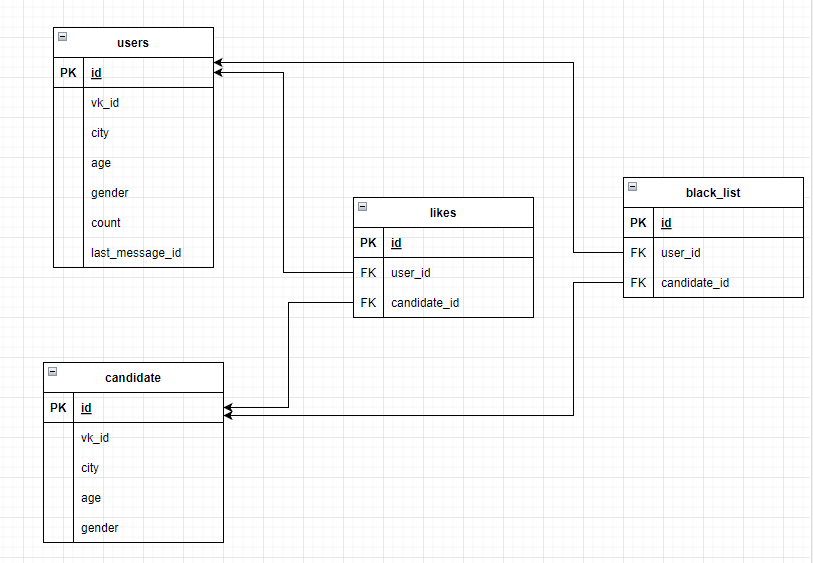

The diagram above was exported from draw.io. Its source (the exported page's mxGraphModel, read from the mxfile embedded in the PNG):
<mxGraphModel dx="1422" dy="807" grid="1" gridSize="10" guides="1" tooltips="1" connect="1" arrows="1" fold="1" page="1" pageScale="1" pageWidth="827" pageHeight="1169" math="0" shadow="0">
  <root>
    <mxCell id="0" />
    <mxCell id="1" parent="0" />
    <mxCell id="ceBB8biT-azzJPkKVOrB-1" value="users" style="shape=table;startSize=30;container=1;collapsible=1;childLayout=tableLayout;fixedRows=1;rowLines=0;fontStyle=1;align=center;resizeLast=1;" vertex="1" parent="1">
      <mxGeometry x="90" y="260" width="180" height="90" as="geometry" />
    </mxCell>
    <mxCell id="ceBB8biT-azzJPkKVOrB-52" style="shape=tableRow;horizontal=0;startSize=0;swimlaneHead=0;swimlaneBody=0;fillColor=none;collapsible=0;dropTarget=0;points=[[0,0.5],[1,0.5]];portConstraint=eastwest;top=0;left=0;right=0;bottom=0;" vertex="1" parent="ceBB8biT-azzJPkKVOrB-1">
      <mxGeometry y="30" width="180" height="30" as="geometry" />
    </mxCell>
    <mxCell id="ceBB8biT-azzJPkKVOrB-53" style="shape=partialRectangle;connectable=0;fillColor=none;top=0;left=0;bottom=0;right=0;editable=1;overflow=hidden;" vertex="1" parent="ceBB8biT-azzJPkKVOrB-52">
      <mxGeometry width="30" height="30" as="geometry">
        <mxRectangle width="30" height="30" as="alternateBounds" />
      </mxGeometry>
    </mxCell>
    <mxCell id="ceBB8biT-azzJPkKVOrB-54" value="id" style="shape=partialRectangle;connectable=0;fillColor=none;top=0;left=0;bottom=0;right=0;align=left;spacingLeft=6;overflow=hidden;" vertex="1" parent="ceBB8biT-azzJPkKVOrB-52">
      <mxGeometry x="30" width="150" height="30" as="geometry">
        <mxRectangle width="150" height="30" as="alternateBounds" />
      </mxGeometry>
    </mxCell>
    <mxCell id="ceBB8biT-azzJPkKVOrB-5" value="" style="shape=tableRow;horizontal=0;startSize=0;swimlaneHead=0;swimlaneBody=0;fillColor=none;collapsible=0;dropTarget=0;points=[[0,0.5],[1,0.5]];portConstraint=eastwest;top=0;left=0;right=0;bottom=0;" vertex="1" parent="ceBB8biT-azzJPkKVOrB-1">
      <mxGeometry y="60" width="180" height="30" as="geometry" />
    </mxCell>
    <mxCell id="ceBB8biT-azzJPkKVOrB-6" value="PK" style="shape=partialRectangle;connectable=0;fillColor=none;top=0;left=0;bottom=0;right=0;editable=1;overflow=hidden;" vertex="1" parent="ceBB8biT-azzJPkKVOrB-5">
      <mxGeometry width="30" height="30" as="geometry">
        <mxRectangle width="30" height="30" as="alternateBounds" />
      </mxGeometry>
    </mxCell>
    <mxCell id="ceBB8biT-azzJPkKVOrB-7" value="users_vk_id" style="shape=partialRectangle;connectable=0;fillColor=none;top=0;left=0;bottom=0;right=0;align=left;spacingLeft=6;overflow=hidden;" vertex="1" parent="ceBB8biT-azzJPkKVOrB-5">
      <mxGeometry x="30" width="150" height="30" as="geometry">
        <mxRectangle width="150" height="30" as="alternateBounds" />
      </mxGeometry>
    </mxCell>
    <mxCell id="ceBB8biT-azzJPkKVOrB-14" value="candidates" style="shape=table;startSize=30;container=1;collapsible=1;childLayout=tableLayout;fixedRows=1;rowLines=0;fontStyle=1;align=center;resizeLast=1;" vertex="1" parent="1">
      <mxGeometry x="590" y="215" width="180" height="180" as="geometry" />
    </mxCell>
    <mxCell id="ceBB8biT-azzJPkKVOrB-55" style="shape=tableRow;horizontal=0;startSize=0;swimlaneHead=0;swimlaneBody=0;fillColor=none;collapsible=0;dropTarget=0;points=[[0,0.5],[1,0.5]];portConstraint=eastwest;top=0;left=0;right=0;bottom=0;" vertex="1" parent="ceBB8biT-azzJPkKVOrB-14">
      <mxGeometry y="30" width="180" height="30" as="geometry" />
    </mxCell>
    <mxCell id="ceBB8biT-azzJPkKVOrB-56" style="shape=partialRectangle;connectable=0;fillColor=none;top=0;left=0;bottom=0;right=0;editable=1;overflow=hidden;" vertex="1" parent="ceBB8biT-azzJPkKVOrB-55">
      <mxGeometry width="30" height="30" as="geometry">
        <mxRectangle width="30" height="30" as="alternateBounds" />
      </mxGeometry>
    </mxCell>
    <mxCell id="ceBB8biT-azzJPkKVOrB-57" value="id" style="shape=partialRectangle;connectable=0;fillColor=none;top=0;left=0;bottom=0;right=0;align=left;spacingLeft=6;overflow=hidden;" vertex="1" parent="ceBB8biT-azzJPkKVOrB-55">
      <mxGeometry x="30" width="150" height="30" as="geometry">
        <mxRectangle width="150" height="30" as="alternateBounds" />
      </mxGeometry>
    </mxCell>
    <mxCell id="ceBB8biT-azzJPkKVOrB-18" value="" style="shape=tableRow;horizontal=0;startSize=0;swimlaneHead=0;swimlaneBody=0;fillColor=none;collapsible=0;dropTarget=0;points=[[0,0.5],[1,0.5]];portConstraint=eastwest;top=0;left=0;right=0;bottom=0;" vertex="1" parent="ceBB8biT-azzJPkKVOrB-14">
      <mxGeometry y="60" width="180" height="30" as="geometry" />
    </mxCell>
    <mxCell id="ceBB8biT-azzJPkKVOrB-19" value="PK" style="shape=partialRectangle;connectable=0;fillColor=none;top=0;left=0;bottom=0;right=0;editable=1;overflow=hidden;" vertex="1" parent="ceBB8biT-azzJPkKVOrB-18">
      <mxGeometry width="30" height="30" as="geometry">
        <mxRectangle width="30" height="30" as="alternateBounds" />
      </mxGeometry>
    </mxCell>
    <mxCell id="ceBB8biT-azzJPkKVOrB-20" value="candi_vk_id" style="shape=partialRectangle;connectable=0;fillColor=none;top=0;left=0;bottom=0;right=0;align=left;spacingLeft=6;overflow=hidden;" vertex="1" parent="ceBB8biT-azzJPkKVOrB-18">
      <mxGeometry x="30" width="150" height="30" as="geometry">
        <mxRectangle width="150" height="30" as="alternateBounds" />
      </mxGeometry>
    </mxCell>
    <mxCell id="ceBB8biT-azzJPkKVOrB-21" value="" style="shape=tableRow;horizontal=0;startSize=0;swimlaneHead=0;swimlaneBody=0;fillColor=none;collapsible=0;dropTarget=0;points=[[0,0.5],[1,0.5]];portConstraint=eastwest;top=0;left=0;right=0;bottom=0;" vertex="1" parent="ceBB8biT-azzJPkKVOrB-14">
      <mxGeometry y="90" width="180" height="30" as="geometry" />
    </mxCell>
    <mxCell id="ceBB8biT-azzJPkKVOrB-22" value="" style="shape=partialRectangle;connectable=0;fillColor=none;top=0;left=0;bottom=0;right=0;editable=1;overflow=hidden;" vertex="1" parent="ceBB8biT-azzJPkKVOrB-21">
      <mxGeometry width="30" height="30" as="geometry">
        <mxRectangle width="30" height="30" as="alternateBounds" />
      </mxGeometry>
    </mxCell>
    <mxCell id="ceBB8biT-azzJPkKVOrB-23" value="city" style="shape=partialRectangle;connectable=0;fillColor=none;top=0;left=0;bottom=0;right=0;align=left;spacingLeft=6;overflow=hidden;" vertex="1" parent="ceBB8biT-azzJPkKVOrB-21">
      <mxGeometry x="30" width="150" height="30" as="geometry">
        <mxRectangle width="150" height="30" as="alternateBounds" />
      </mxGeometry>
    </mxCell>
    <mxCell id="ceBB8biT-azzJPkKVOrB-24" value="" style="shape=tableRow;horizontal=0;startSize=0;swimlaneHead=0;swimlaneBody=0;fillColor=none;collapsible=0;dropTarget=0;points=[[0,0.5],[1,0.5]];portConstraint=eastwest;top=0;left=0;right=0;bottom=0;" vertex="1" parent="ceBB8biT-azzJPkKVOrB-14">
      <mxGeometry y="120" width="180" height="30" as="geometry" />
    </mxCell>
    <mxCell id="ceBB8biT-azzJPkKVOrB-25" value="" style="shape=partialRectangle;connectable=0;fillColor=none;top=0;left=0;bottom=0;right=0;editable=1;overflow=hidden;" vertex="1" parent="ceBB8biT-azzJPkKVOrB-24">
      <mxGeometry width="30" height="30" as="geometry">
        <mxRectangle width="30" height="30" as="alternateBounds" />
      </mxGeometry>
    </mxCell>
    <mxCell id="ceBB8biT-azzJPkKVOrB-26" value="age" style="shape=partialRectangle;connectable=0;fillColor=none;top=0;left=0;bottom=0;right=0;align=left;spacingLeft=6;overflow=hidden;" vertex="1" parent="ceBB8biT-azzJPkKVOrB-24">
      <mxGeometry x="30" width="150" height="30" as="geometry">
        <mxRectangle width="150" height="30" as="alternateBounds" />
      </mxGeometry>
    </mxCell>
    <mxCell id="ceBB8biT-azzJPkKVOrB-27" style="shape=tableRow;horizontal=0;startSize=0;swimlaneHead=0;swimlaneBody=0;fillColor=none;collapsible=0;dropTarget=0;points=[[0,0.5],[1,0.5]];portConstraint=eastwest;top=0;left=0;right=0;bottom=0;" vertex="1" parent="ceBB8biT-azzJPkKVOrB-14">
      <mxGeometry y="150" width="180" height="30" as="geometry" />
    </mxCell>
    <mxCell id="ceBB8biT-azzJPkKVOrB-28" style="shape=partialRectangle;connectable=0;fillColor=none;top=0;left=0;bottom=0;right=0;editable=1;overflow=hidden;" vertex="1" parent="ceBB8biT-azzJPkKVOrB-27">
      <mxGeometry width="30" height="30" as="geometry">
        <mxRectangle width="30" height="30" as="alternateBounds" />
      </mxGeometry>
    </mxCell>
    <mxCell id="ceBB8biT-azzJPkKVOrB-29" value="gender" style="shape=partialRectangle;connectable=0;fillColor=none;top=0;left=0;bottom=0;right=0;align=left;spacingLeft=6;overflow=hidden;" vertex="1" parent="ceBB8biT-azzJPkKVOrB-27">
      <mxGeometry x="30" width="150" height="30" as="geometry">
        <mxRectangle width="150" height="30" as="alternateBounds" />
      </mxGeometry>
    </mxCell>
    <mxCell id="ceBB8biT-azzJPkKVOrB-30" value="likes" style="shape=table;startSize=30;container=1;collapsible=1;childLayout=tableLayout;fixedRows=1;rowLines=0;fontStyle=1;align=center;resizeLast=1;" vertex="1" parent="1">
      <mxGeometry x="340" y="150" width="180" height="90" as="geometry" />
    </mxCell>
    <mxCell id="ceBB8biT-azzJPkKVOrB-31" value="" style="shape=tableRow;horizontal=0;startSize=0;swimlaneHead=0;swimlaneBody=0;fillColor=none;collapsible=0;dropTarget=0;points=[[0,0.5],[1,0.5]];portConstraint=eastwest;top=0;left=0;right=0;bottom=1;" vertex="1" parent="ceBB8biT-azzJPkKVOrB-30">
      <mxGeometry y="30" width="180" height="30" as="geometry" />
    </mxCell>
    <mxCell id="ceBB8biT-azzJPkKVOrB-32" value="PK, FK1" style="shape=partialRectangle;connectable=0;fillColor=none;top=0;left=0;bottom=0;right=0;fontStyle=1;overflow=hidden;" vertex="1" parent="ceBB8biT-azzJPkKVOrB-31">
      <mxGeometry width="50" height="30" as="geometry">
        <mxRectangle width="50" height="30" as="alternateBounds" />
      </mxGeometry>
    </mxCell>
    <mxCell id="ceBB8biT-azzJPkKVOrB-33" value="users_vk_id" style="shape=partialRectangle;connectable=0;fillColor=none;top=0;left=0;bottom=0;right=0;align=left;spacingLeft=6;fontStyle=5;overflow=hidden;" vertex="1" parent="ceBB8biT-azzJPkKVOrB-31">
      <mxGeometry x="50" width="130" height="30" as="geometry">
        <mxRectangle width="130" height="30" as="alternateBounds" />
      </mxGeometry>
    </mxCell>
    <mxCell id="ceBB8biT-azzJPkKVOrB-34" value="" style="shape=tableRow;horizontal=0;startSize=0;swimlaneHead=0;swimlaneBody=0;fillColor=none;collapsible=0;dropTarget=0;points=[[0,0.5],[1,0.5]];portConstraint=eastwest;top=0;left=0;right=0;bottom=0;" vertex="1" parent="ceBB8biT-azzJPkKVOrB-30">
      <mxGeometry y="60" width="180" height="30" as="geometry" />
    </mxCell>
    <mxCell id="ceBB8biT-azzJPkKVOrB-35" value="PK, FK2" style="shape=partialRectangle;connectable=0;fillColor=none;top=0;left=0;bottom=0;right=0;editable=1;overflow=hidden;" vertex="1" parent="ceBB8biT-azzJPkKVOrB-34">
      <mxGeometry width="50" height="30" as="geometry">
        <mxRectangle width="50" height="30" as="alternateBounds" />
      </mxGeometry>
    </mxCell>
    <mxCell id="ceBB8biT-azzJPkKVOrB-36" value="candi_vk_id" style="shape=partialRectangle;connectable=0;fillColor=none;top=0;left=0;bottom=0;right=0;align=left;spacingLeft=6;overflow=hidden;" vertex="1" parent="ceBB8biT-azzJPkKVOrB-34">
      <mxGeometry x="50" width="130" height="30" as="geometry">
        <mxRectangle width="130" height="30" as="alternateBounds" />
      </mxGeometry>
    </mxCell>
    <mxCell id="ceBB8biT-azzJPkKVOrB-45" style="edgeStyle=orthogonalEdgeStyle;rounded=0;orthogonalLoop=1;jettySize=auto;html=1;exitX=0;exitY=0.5;exitDx=0;exitDy=0;entryX=1;entryY=0.5;entryDx=0;entryDy=0;" edge="1" parent="1" source="ceBB8biT-azzJPkKVOrB-18" target="ceBB8biT-azzJPkKVOrB-34">
      <mxGeometry relative="1" as="geometry" />
    </mxCell>
    <mxCell id="ceBB8biT-azzJPkKVOrB-51" style="edgeStyle=orthogonalEdgeStyle;rounded=0;orthogonalLoop=1;jettySize=auto;html=1;exitX=1;exitY=0.5;exitDx=0;exitDy=0;entryX=0;entryY=0.5;entryDx=0;entryDy=0;" edge="1" parent="1" source="ceBB8biT-azzJPkKVOrB-5" target="ceBB8biT-azzJPkKVOrB-31">
      <mxGeometry relative="1" as="geometry" />
    </mxCell>
    <mxCell id="ceBB8biT-azzJPkKVOrB-58" value="black_list" style="shape=table;startSize=30;container=1;collapsible=1;childLayout=tableLayout;fixedRows=1;rowLines=0;fontStyle=1;align=center;resizeLast=1;" vertex="1" parent="1">
      <mxGeometry x="340" y="330" width="180" height="90" as="geometry" />
    </mxCell>
    <mxCell id="ceBB8biT-azzJPkKVOrB-59" value="" style="shape=tableRow;horizontal=0;startSize=0;swimlaneHead=0;swimlaneBody=0;fillColor=none;collapsible=0;dropTarget=0;points=[[0,0.5],[1,0.5]];portConstraint=eastwest;top=0;left=0;right=0;bottom=1;" vertex="1" parent="ceBB8biT-azzJPkKVOrB-58">
      <mxGeometry y="30" width="180" height="30" as="geometry" />
    </mxCell>
    <mxCell id="ceBB8biT-azzJPkKVOrB-60" value="PK, FK1" style="shape=partialRectangle;connectable=0;fillColor=none;top=0;left=0;bottom=0;right=0;fontStyle=1;overflow=hidden;" vertex="1" parent="ceBB8biT-azzJPkKVOrB-59">
      <mxGeometry width="50" height="30" as="geometry">
        <mxRectangle width="50" height="30" as="alternateBounds" />
      </mxGeometry>
    </mxCell>
    <mxCell id="ceBB8biT-azzJPkKVOrB-61" value="users_vk_id" style="shape=partialRectangle;connectable=0;fillColor=none;top=0;left=0;bottom=0;right=0;align=left;spacingLeft=6;fontStyle=5;overflow=hidden;" vertex="1" parent="ceBB8biT-azzJPkKVOrB-59">
      <mxGeometry x="50" width="130" height="30" as="geometry">
        <mxRectangle width="130" height="30" as="alternateBounds" />
      </mxGeometry>
    </mxCell>
    <mxCell id="ceBB8biT-azzJPkKVOrB-62" value="" style="shape=tableRow;horizontal=0;startSize=0;swimlaneHead=0;swimlaneBody=0;fillColor=none;collapsible=0;dropTarget=0;points=[[0,0.5],[1,0.5]];portConstraint=eastwest;top=0;left=0;right=0;bottom=0;" vertex="1" parent="ceBB8biT-azzJPkKVOrB-58">
      <mxGeometry y="60" width="180" height="30" as="geometry" />
    </mxCell>
    <mxCell id="ceBB8biT-azzJPkKVOrB-63" value="PK, FK2" style="shape=partialRectangle;connectable=0;fillColor=none;top=0;left=0;bottom=0;right=0;editable=1;overflow=hidden;" vertex="1" parent="ceBB8biT-azzJPkKVOrB-62">
      <mxGeometry width="50" height="30" as="geometry">
        <mxRectangle width="50" height="30" as="alternateBounds" />
      </mxGeometry>
    </mxCell>
    <mxCell id="ceBB8biT-azzJPkKVOrB-64" value="candi_vk_id" style="shape=partialRectangle;connectable=0;fillColor=none;top=0;left=0;bottom=0;right=0;align=left;spacingLeft=6;overflow=hidden;" vertex="1" parent="ceBB8biT-azzJPkKVOrB-62">
      <mxGeometry x="50" width="130" height="30" as="geometry">
        <mxRectangle width="130" height="30" as="alternateBounds" />
      </mxGeometry>
    </mxCell>
    <mxCell id="ceBB8biT-azzJPkKVOrB-65" style="edgeStyle=orthogonalEdgeStyle;rounded=0;orthogonalLoop=1;jettySize=auto;html=1;exitX=1;exitY=0.5;exitDx=0;exitDy=0;entryX=0;entryY=0.5;entryDx=0;entryDy=0;" edge="1" parent="1" source="ceBB8biT-azzJPkKVOrB-5" target="ceBB8biT-azzJPkKVOrB-59">
      <mxGeometry relative="1" as="geometry" />
    </mxCell>
    <mxCell id="ceBB8biT-azzJPkKVOrB-66" style="edgeStyle=orthogonalEdgeStyle;rounded=0;orthogonalLoop=1;jettySize=auto;html=1;exitX=0;exitY=0.5;exitDx=0;exitDy=0;entryX=1;entryY=0.5;entryDx=0;entryDy=0;" edge="1" parent="1" source="ceBB8biT-azzJPkKVOrB-18" target="ceBB8biT-azzJPkKVOrB-62">
      <mxGeometry relative="1" as="geometry" />
    </mxCell>
  </root>
</mxGraphModel>